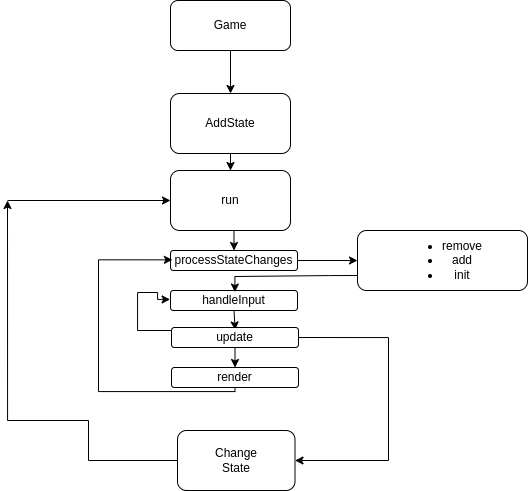

The diagram above was exported from draw.io. Its source (the exported page's mxGraphModel, read from the mxfile embedded in the PNG):
<mxGraphModel dx="1173" dy="1764" grid="1" gridSize="10" guides="1" tooltips="1" connect="1" arrows="1" fold="1" page="1" pageScale="1" pageWidth="827" pageHeight="1169" math="0" shadow="0">
  <root>
    <mxCell id="0" />
    <mxCell id="1" parent="0" />
    <mxCell id="BhMnqX34Thx8OlGQwCBY-8" style="edgeStyle=orthogonalEdgeStyle;rounded=0;orthogonalLoop=1;jettySize=auto;html=1;entryX=0.5;entryY=0;entryDx=0;entryDy=0;" edge="1" parent="1" source="BhMnqX34Thx8OlGQwCBY-3" target="BhMnqX34Thx8OlGQwCBY-6">
      <mxGeometry relative="1" as="geometry" />
    </mxCell>
    <mxCell id="BhMnqX34Thx8OlGQwCBY-3" value="AddState" style="rounded=1;whiteSpace=wrap;html=1;" vertex="1" parent="1">
      <mxGeometry x="323" y="3" width="120" height="60" as="geometry" />
    </mxCell>
    <mxCell id="BhMnqX34Thx8OlGQwCBY-34" style="edgeStyle=orthogonalEdgeStyle;rounded=0;orthogonalLoop=1;jettySize=auto;html=1;exitX=1;exitY=0.5;exitDx=0;exitDy=0;" edge="1" parent="1" source="BhMnqX34Thx8OlGQwCBY-4" target="BhMnqX34Thx8OlGQwCBY-33">
      <mxGeometry relative="1" as="geometry" />
    </mxCell>
    <mxCell id="BhMnqX34Thx8OlGQwCBY-4" value="processStateChanges" style="rounded=1;whiteSpace=wrap;html=1;" vertex="1" parent="1">
      <mxGeometry x="323" y="160" width="127" height="20" as="geometry" />
    </mxCell>
    <mxCell id="BhMnqX34Thx8OlGQwCBY-9" style="edgeStyle=orthogonalEdgeStyle;rounded=0;orthogonalLoop=1;jettySize=auto;html=1;exitX=0.5;exitY=1;exitDx=0;exitDy=0;entryX=0.5;entryY=0;entryDx=0;entryDy=0;" edge="1" parent="1" source="BhMnqX34Thx8OlGQwCBY-6" target="BhMnqX34Thx8OlGQwCBY-4">
      <mxGeometry relative="1" as="geometry" />
    </mxCell>
    <mxCell id="BhMnqX34Thx8OlGQwCBY-6" value="run" style="rounded=1;whiteSpace=wrap;html=1;" vertex="1" parent="1">
      <mxGeometry x="323" y="80" width="120" height="60" as="geometry" />
    </mxCell>
    <mxCell id="BhMnqX34Thx8OlGQwCBY-10" style="edgeStyle=orthogonalEdgeStyle;rounded=0;orthogonalLoop=1;jettySize=auto;html=1;exitX=0.5;exitY=1;exitDx=0;exitDy=0;" edge="1" parent="1" source="BhMnqX34Thx8OlGQwCBY-4" target="BhMnqX34Thx8OlGQwCBY-4">
      <mxGeometry relative="1" as="geometry" />
    </mxCell>
    <mxCell id="BhMnqX34Thx8OlGQwCBY-16" style="edgeStyle=orthogonalEdgeStyle;rounded=0;orthogonalLoop=1;jettySize=auto;html=1;exitX=0.5;exitY=1;exitDx=0;exitDy=0;entryX=0.501;entryY=0.122;entryDx=0;entryDy=0;entryPerimeter=0;" edge="1" parent="1" source="BhMnqX34Thx8OlGQwCBY-12" target="BhMnqX34Thx8OlGQwCBY-13">
      <mxGeometry relative="1" as="geometry" />
    </mxCell>
    <mxCell id="BhMnqX34Thx8OlGQwCBY-12" value="handleInput" style="rounded=1;whiteSpace=wrap;html=1;" vertex="1" parent="1">
      <mxGeometry x="323" y="200" width="127" height="20" as="geometry" />
    </mxCell>
    <mxCell id="BhMnqX34Thx8OlGQwCBY-17" style="edgeStyle=orthogonalEdgeStyle;rounded=0;orthogonalLoop=1;jettySize=auto;html=1;exitX=0.5;exitY=1;exitDx=0;exitDy=0;entryX=0.5;entryY=0;entryDx=0;entryDy=0;" edge="1" parent="1" source="BhMnqX34Thx8OlGQwCBY-13" target="BhMnqX34Thx8OlGQwCBY-14">
      <mxGeometry relative="1" as="geometry" />
    </mxCell>
    <mxCell id="BhMnqX34Thx8OlGQwCBY-23" style="edgeStyle=orthogonalEdgeStyle;rounded=0;orthogonalLoop=1;jettySize=auto;html=1;exitX=0;exitY=0.5;exitDx=0;exitDy=0;entryX=-0.003;entryY=0.447;entryDx=0;entryDy=0;entryPerimeter=0;" edge="1" parent="1" source="BhMnqX34Thx8OlGQwCBY-13" target="BhMnqX34Thx8OlGQwCBY-12">
      <mxGeometry relative="1" as="geometry">
        <mxPoint x="320" y="200" as="targetPoint" />
        <Array as="points">
          <mxPoint x="324" y="240" />
          <mxPoint x="290" y="240" />
          <mxPoint x="290" y="202" />
          <mxPoint x="310" y="202" />
          <mxPoint x="310" y="209" />
        </Array>
      </mxGeometry>
    </mxCell>
    <mxCell id="BhMnqX34Thx8OlGQwCBY-46" style="edgeStyle=orthogonalEdgeStyle;rounded=0;orthogonalLoop=1;jettySize=auto;html=1;exitX=1;exitY=0.5;exitDx=0;exitDy=0;entryX=1;entryY=0.5;entryDx=0;entryDy=0;" edge="1" parent="1" source="BhMnqX34Thx8OlGQwCBY-13" target="BhMnqX34Thx8OlGQwCBY-45">
      <mxGeometry relative="1" as="geometry">
        <mxPoint x="540" y="370" as="targetPoint" />
        <Array as="points">
          <mxPoint x="541" y="247" />
          <mxPoint x="541" y="370" />
        </Array>
      </mxGeometry>
    </mxCell>
    <mxCell id="BhMnqX34Thx8OlGQwCBY-13" value="update" style="rounded=1;whiteSpace=wrap;html=1;" vertex="1" parent="1">
      <mxGeometry x="324" y="237" width="127" height="20" as="geometry" />
    </mxCell>
    <mxCell id="BhMnqX34Thx8OlGQwCBY-25" style="edgeStyle=orthogonalEdgeStyle;rounded=0;orthogonalLoop=1;jettySize=auto;html=1;exitX=0.5;exitY=1;exitDx=0;exitDy=0;entryX=0.015;entryY=0.467;entryDx=0;entryDy=0;entryPerimeter=0;" edge="1" parent="1" source="BhMnqX34Thx8OlGQwCBY-14" target="BhMnqX34Thx8OlGQwCBY-4">
      <mxGeometry relative="1" as="geometry">
        <mxPoint x="251" y="170" as="targetPoint" />
        <mxPoint x="387.5" y="300" as="sourcePoint" />
        <Array as="points">
          <mxPoint x="388" y="301" />
          <mxPoint x="251" y="301" />
          <mxPoint x="251" y="169" />
        </Array>
      </mxGeometry>
    </mxCell>
    <mxCell id="BhMnqX34Thx8OlGQwCBY-14" value="render" style="rounded=1;whiteSpace=wrap;html=1;" vertex="1" parent="1">
      <mxGeometry x="324" y="277" width="127" height="20" as="geometry" />
    </mxCell>
    <mxCell id="BhMnqX34Thx8OlGQwCBY-31" style="edgeStyle=orthogonalEdgeStyle;rounded=0;orthogonalLoop=1;jettySize=auto;html=1;" edge="1" parent="1" source="BhMnqX34Thx8OlGQwCBY-30" target="BhMnqX34Thx8OlGQwCBY-3">
      <mxGeometry relative="1" as="geometry" />
    </mxCell>
    <mxCell id="BhMnqX34Thx8OlGQwCBY-30" value="Game" style="rounded=1;whiteSpace=wrap;html=1;" vertex="1" parent="1">
      <mxGeometry x="323" y="-90" width="120" height="50" as="geometry" />
    </mxCell>
    <mxCell id="BhMnqX34Thx8OlGQwCBY-44" style="edgeStyle=orthogonalEdgeStyle;rounded=0;orthogonalLoop=1;jettySize=auto;html=1;exitX=0;exitY=0.75;exitDx=0;exitDy=0;entryX=0.507;entryY=0.077;entryDx=0;entryDy=0;entryPerimeter=0;" edge="1" parent="1" source="BhMnqX34Thx8OlGQwCBY-33" target="BhMnqX34Thx8OlGQwCBY-12">
      <mxGeometry relative="1" as="geometry">
        <mxPoint x="380" y="185" as="targetPoint" />
        <Array as="points">
          <mxPoint x="481" y="185" />
          <mxPoint x="387" y="186" />
        </Array>
      </mxGeometry>
    </mxCell>
    <mxCell id="BhMnqX34Thx8OlGQwCBY-33" value="&lt;ul&gt;&lt;li&gt;remove&lt;/li&gt;&lt;li&gt;add&lt;/li&gt;&lt;li&gt;init&lt;/li&gt;&lt;/ul&gt;" style="rounded=1;whiteSpace=wrap;html=1;align=center;" vertex="1" parent="1">
      <mxGeometry x="510" y="140" width="170" height="60" as="geometry" />
    </mxCell>
    <mxCell id="BhMnqX34Thx8OlGQwCBY-47" style="edgeStyle=orthogonalEdgeStyle;rounded=0;orthogonalLoop=1;jettySize=auto;html=1;exitX=0;exitY=0.5;exitDx=0;exitDy=0;" edge="1" parent="1" source="BhMnqX34Thx8OlGQwCBY-45">
      <mxGeometry relative="1" as="geometry">
        <mxPoint x="160" y="110" as="targetPoint" />
        <mxPoint x="320" y="330" as="sourcePoint" />
        <Array as="points">
          <mxPoint x="241" y="370" />
          <mxPoint x="241" y="330" />
          <mxPoint x="160" y="330" />
        </Array>
      </mxGeometry>
    </mxCell>
    <mxCell id="BhMnqX34Thx8OlGQwCBY-45" value="Change&lt;br&gt;State" style="rounded=1;whiteSpace=wrap;html=1;" vertex="1" parent="1">
      <mxGeometry x="330" y="340" width="117.5" height="60" as="geometry" />
    </mxCell>
    <mxCell id="BhMnqX34Thx8OlGQwCBY-49" value="" style="endArrow=classic;html=1;rounded=0;" edge="1" parent="1" target="BhMnqX34Thx8OlGQwCBY-6">
      <mxGeometry width="50" height="50" relative="1" as="geometry">
        <mxPoint x="160" y="110" as="sourcePoint" />
        <mxPoint x="290" y="140" as="targetPoint" />
      </mxGeometry>
    </mxCell>
  </root>
</mxGraphModel>